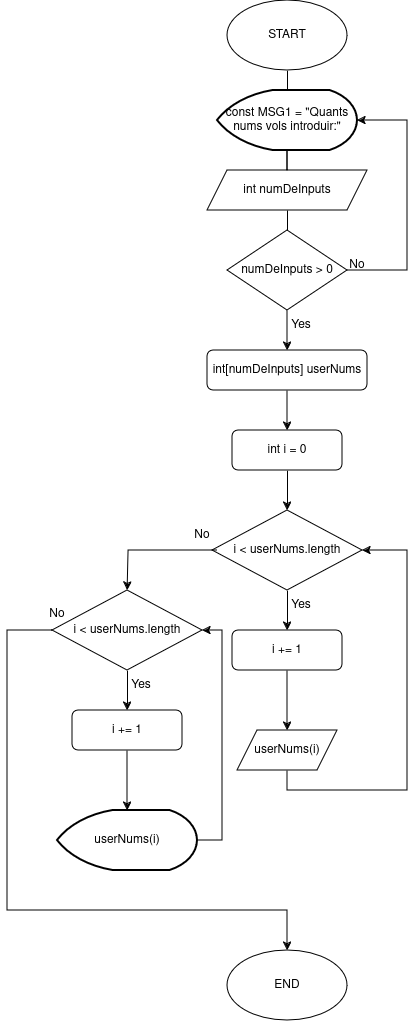

The diagram above was exported from draw.io. Its source (the exported page's mxGraphModel, read from the mxfile embedded in the PNG):
<mxGraphModel dx="1383" dy="795" grid="1" gridSize="10" guides="1" tooltips="1" connect="1" arrows="1" fold="1" page="1" pageScale="1" pageWidth="827" pageHeight="1169" math="0" shadow="0">
  <root>
    <mxCell id="0" />
    <mxCell id="1" parent="0" />
    <mxCell id="imQEeOeIp4kI86WxREMf-6" style="edgeStyle=orthogonalEdgeStyle;rounded=0;orthogonalLoop=1;jettySize=auto;html=1;entryX=0.5;entryY=1;entryDx=0;entryDy=0;endArrow=none;endFill=0;" edge="1" parent="1" source="imQEeOeIp4kI86WxREMf-5">
      <mxGeometry relative="1" as="geometry">
        <mxPoint x="400" y="230" as="targetPoint" />
      </mxGeometry>
    </mxCell>
    <mxCell id="imQEeOeIp4kI86WxREMf-5" value="int numDeInputs" style="shape=parallelogram;perimeter=parallelogramPerimeter;whiteSpace=wrap;html=1;fixedSize=1;" vertex="1" parent="1">
      <mxGeometry x="320" y="220" width="160" height="40" as="geometry" />
    </mxCell>
    <mxCell id="imQEeOeIp4kI86WxREMf-10" style="edgeStyle=orthogonalEdgeStyle;rounded=0;orthogonalLoop=1;jettySize=auto;html=1;exitX=0.5;exitY=1;exitDx=0;exitDy=0;entryX=0.5;entryY=0;entryDx=0;entryDy=0;endArrow=none;endFill=0;" edge="1" parent="1" source="imQEeOeIp4kI86WxREMf-8">
      <mxGeometry relative="1" as="geometry">
        <mxPoint x="400" y="140" as="targetPoint" />
      </mxGeometry>
    </mxCell>
    <mxCell id="imQEeOeIp4kI86WxREMf-8" value="&lt;div&gt;START&lt;/div&gt;" style="ellipse;whiteSpace=wrap;html=1;" vertex="1" parent="1">
      <mxGeometry x="340" y="50" width="120" height="70" as="geometry" />
    </mxCell>
    <mxCell id="imQEeOeIp4kI86WxREMf-12" value="const MSG1 = &quot;Quants nums vols introduir:&quot;" style="strokeWidth=2;html=1;shape=mxgraph.flowchart.display;whiteSpace=wrap;" vertex="1" parent="1">
      <mxGeometry x="330" y="140" width="140" height="60" as="geometry" />
    </mxCell>
    <mxCell id="imQEeOeIp4kI86WxREMf-16" style="edgeStyle=orthogonalEdgeStyle;rounded=0;orthogonalLoop=1;jettySize=auto;html=1;exitX=0.5;exitY=0;exitDx=0;exitDy=0;entryX=0.5;entryY=1;entryDx=0;entryDy=0;endArrow=none;endFill=0;" edge="1" parent="1" source="imQEeOeIp4kI86WxREMf-13" target="imQEeOeIp4kI86WxREMf-5">
      <mxGeometry relative="1" as="geometry" />
    </mxCell>
    <mxCell id="imQEeOeIp4kI86WxREMf-19" style="edgeStyle=orthogonalEdgeStyle;rounded=0;orthogonalLoop=1;jettySize=auto;html=1;exitX=0.5;exitY=1;exitDx=0;exitDy=0;" edge="1" parent="1" source="imQEeOeIp4kI86WxREMf-13">
      <mxGeometry relative="1" as="geometry">
        <mxPoint x="400" y="400" as="targetPoint" />
      </mxGeometry>
    </mxCell>
    <mxCell id="imQEeOeIp4kI86WxREMf-13" value="numDeInputs &amp;gt; 0" style="rhombus;whiteSpace=wrap;html=1;" vertex="1" parent="1">
      <mxGeometry x="340" y="280" width="120" height="80" as="geometry" />
    </mxCell>
    <mxCell id="imQEeOeIp4kI86WxREMf-17" style="edgeStyle=orthogonalEdgeStyle;rounded=0;orthogonalLoop=1;jettySize=auto;html=1;exitX=1;exitY=0.5;exitDx=0;exitDy=0;entryX=1;entryY=0.5;entryDx=0;entryDy=0;entryPerimeter=0;endArrow=classic;endFill=1;" edge="1" parent="1" source="imQEeOeIp4kI86WxREMf-13" target="imQEeOeIp4kI86WxREMf-12">
      <mxGeometry relative="1" as="geometry">
        <Array as="points">
          <mxPoint x="520" y="320" />
          <mxPoint x="520" y="170" />
        </Array>
      </mxGeometry>
    </mxCell>
    <mxCell id="imQEeOeIp4kI86WxREMf-18" value="No" style="text;html=1;align=center;verticalAlign=middle;whiteSpace=wrap;rounded=0;" vertex="1" parent="1">
      <mxGeometry x="440" y="300" width="60" height="30" as="geometry" />
    </mxCell>
    <mxCell id="imQEeOeIp4kI86WxREMf-20" value="Yes" style="text;html=1;align=center;verticalAlign=middle;whiteSpace=wrap;rounded=0;" vertex="1" parent="1">
      <mxGeometry x="384" y="360" width="60" height="30" as="geometry" />
    </mxCell>
    <mxCell id="imQEeOeIp4kI86WxREMf-22" style="edgeStyle=orthogonalEdgeStyle;rounded=0;orthogonalLoop=1;jettySize=auto;html=1;exitX=0.5;exitY=1;exitDx=0;exitDy=0;" edge="1" parent="1" source="imQEeOeIp4kI86WxREMf-21">
      <mxGeometry relative="1" as="geometry">
        <mxPoint x="400" y="480" as="targetPoint" />
      </mxGeometry>
    </mxCell>
    <mxCell id="imQEeOeIp4kI86WxREMf-21" value="int[numDeInputs] userNums" style="rounded=1;whiteSpace=wrap;html=1;" vertex="1" parent="1">
      <mxGeometry x="320" y="400" width="160" height="40" as="geometry" />
    </mxCell>
    <mxCell id="imQEeOeIp4kI86WxREMf-25" style="edgeStyle=orthogonalEdgeStyle;rounded=0;orthogonalLoop=1;jettySize=auto;html=1;exitX=0.5;exitY=1;exitDx=0;exitDy=0;" edge="1" parent="1" source="imQEeOeIp4kI86WxREMf-23" target="imQEeOeIp4kI86WxREMf-24">
      <mxGeometry relative="1" as="geometry" />
    </mxCell>
    <mxCell id="imQEeOeIp4kI86WxREMf-23" value="int i = 0" style="rounded=1;whiteSpace=wrap;html=1;" vertex="1" parent="1">
      <mxGeometry x="345" y="480" width="110" height="40" as="geometry" />
    </mxCell>
    <mxCell id="imQEeOeIp4kI86WxREMf-31" style="edgeStyle=orthogonalEdgeStyle;rounded=0;orthogonalLoop=1;jettySize=auto;html=1;exitX=0.5;exitY=1;exitDx=0;exitDy=0;entryX=0.5;entryY=0;entryDx=0;entryDy=0;" edge="1" parent="1" source="imQEeOeIp4kI86WxREMf-24" target="imQEeOeIp4kI86WxREMf-28">
      <mxGeometry relative="1" as="geometry" />
    </mxCell>
    <mxCell id="imQEeOeIp4kI86WxREMf-24" value="i &amp;lt; userNums.length" style="rhombus;whiteSpace=wrap;html=1;" vertex="1" parent="1">
      <mxGeometry x="325" y="560" width="150" height="80" as="geometry" />
    </mxCell>
    <mxCell id="imQEeOeIp4kI86WxREMf-29" style="edgeStyle=orthogonalEdgeStyle;rounded=0;orthogonalLoop=1;jettySize=auto;html=1;exitX=0.5;exitY=1;exitDx=0;exitDy=0;" edge="1" parent="1" source="imQEeOeIp4kI86WxREMf-28">
      <mxGeometry relative="1" as="geometry">
        <mxPoint x="400" y="780" as="targetPoint" />
      </mxGeometry>
    </mxCell>
    <mxCell id="imQEeOeIp4kI86WxREMf-28" value=" i += 1" style="rounded=1;whiteSpace=wrap;html=1;" vertex="1" parent="1">
      <mxGeometry x="345" y="680" width="110" height="40" as="geometry" />
    </mxCell>
    <mxCell id="imQEeOeIp4kI86WxREMf-32" style="edgeStyle=orthogonalEdgeStyle;rounded=0;orthogonalLoop=1;jettySize=auto;html=1;exitX=0.5;exitY=1;exitDx=0;exitDy=0;entryX=1;entryY=0.5;entryDx=0;entryDy=0;" edge="1" parent="1" source="imQEeOeIp4kI86WxREMf-30" target="imQEeOeIp4kI86WxREMf-24">
      <mxGeometry relative="1" as="geometry">
        <mxPoint x="540" y="600" as="targetPoint" />
        <Array as="points">
          <mxPoint x="400" y="840" />
          <mxPoint x="520" y="840" />
          <mxPoint x="520" y="600" />
        </Array>
      </mxGeometry>
    </mxCell>
    <mxCell id="imQEeOeIp4kI86WxREMf-30" value="userNums(i)" style="shape=parallelogram;perimeter=parallelogramPerimeter;whiteSpace=wrap;html=1;fixedSize=1;" vertex="1" parent="1">
      <mxGeometry x="350" y="780" width="100" height="40" as="geometry" />
    </mxCell>
    <mxCell id="imQEeOeIp4kI86WxREMf-33" value="Yes" style="text;html=1;align=center;verticalAlign=middle;whiteSpace=wrap;rounded=0;" vertex="1" parent="1">
      <mxGeometry x="384" y="640" width="60" height="30" as="geometry" />
    </mxCell>
    <mxCell id="imQEeOeIp4kI86WxREMf-35" style="edgeStyle=orthogonalEdgeStyle;rounded=0;orthogonalLoop=1;jettySize=auto;html=1;exitX=0.75;exitY=1;exitDx=0;exitDy=0;" edge="1" parent="1" source="imQEeOeIp4kI86WxREMf-34">
      <mxGeometry relative="1" as="geometry">
        <mxPoint x="240" y="640" as="targetPoint" />
        <Array as="points">
          <mxPoint x="241" y="600" />
        </Array>
      </mxGeometry>
    </mxCell>
    <mxCell id="imQEeOeIp4kI86WxREMf-34" value="No" style="text;html=1;align=center;verticalAlign=middle;whiteSpace=wrap;rounded=0;" vertex="1" parent="1">
      <mxGeometry x="285" y="570" width="60" height="30" as="geometry" />
    </mxCell>
    <mxCell id="imQEeOeIp4kI86WxREMf-37" style="edgeStyle=orthogonalEdgeStyle;rounded=0;orthogonalLoop=1;jettySize=auto;html=1;exitX=0.5;exitY=1;exitDx=0;exitDy=0;entryX=0.5;entryY=0;entryDx=0;entryDy=0;" edge="1" parent="1" source="imQEeOeIp4kI86WxREMf-38" target="imQEeOeIp4kI86WxREMf-40">
      <mxGeometry relative="1" as="geometry" />
    </mxCell>
    <mxCell id="imQEeOeIp4kI86WxREMf-49" style="edgeStyle=orthogonalEdgeStyle;rounded=0;orthogonalLoop=1;jettySize=auto;html=1;entryX=0.5;entryY=0;entryDx=0;entryDy=0;" edge="1" parent="1" source="imQEeOeIp4kI86WxREMf-38" target="imQEeOeIp4kI86WxREMf-50">
      <mxGeometry relative="1" as="geometry">
        <mxPoint x="120" y="1000" as="targetPoint" />
        <Array as="points">
          <mxPoint x="120" y="680" />
          <mxPoint x="120" y="960" />
          <mxPoint x="400" y="960" />
        </Array>
      </mxGeometry>
    </mxCell>
    <mxCell id="imQEeOeIp4kI86WxREMf-38" value="i &amp;lt; userNums.length" style="rhombus;whiteSpace=wrap;html=1;" vertex="1" parent="1">
      <mxGeometry x="165" y="640" width="150" height="80" as="geometry" />
    </mxCell>
    <mxCell id="imQEeOeIp4kI86WxREMf-39" style="edgeStyle=orthogonalEdgeStyle;rounded=0;orthogonalLoop=1;jettySize=auto;html=1;exitX=0.5;exitY=1;exitDx=0;exitDy=0;" edge="1" parent="1" source="imQEeOeIp4kI86WxREMf-40">
      <mxGeometry relative="1" as="geometry">
        <mxPoint x="240" y="860" as="targetPoint" />
      </mxGeometry>
    </mxCell>
    <mxCell id="imQEeOeIp4kI86WxREMf-40" value=" i += 1" style="rounded=1;whiteSpace=wrap;html=1;" vertex="1" parent="1">
      <mxGeometry x="185" y="760" width="110" height="40" as="geometry" />
    </mxCell>
    <mxCell id="imQEeOeIp4kI86WxREMf-43" value="Yes" style="text;html=1;align=center;verticalAlign=middle;whiteSpace=wrap;rounded=0;" vertex="1" parent="1">
      <mxGeometry x="224" y="720" width="60" height="30" as="geometry" />
    </mxCell>
    <mxCell id="imQEeOeIp4kI86WxREMf-51" style="edgeStyle=orthogonalEdgeStyle;rounded=0;orthogonalLoop=1;jettySize=auto;html=1;entryX=1;entryY=0.5;entryDx=0;entryDy=0;" edge="1" parent="1" source="imQEeOeIp4kI86WxREMf-45" target="imQEeOeIp4kI86WxREMf-38">
      <mxGeometry relative="1" as="geometry">
        <Array as="points">
          <mxPoint x="335" y="890" />
          <mxPoint x="335" y="680" />
        </Array>
      </mxGeometry>
    </mxCell>
    <mxCell id="imQEeOeIp4kI86WxREMf-45" value="userNums(i)" style="strokeWidth=2;html=1;shape=mxgraph.flowchart.display;whiteSpace=wrap;" vertex="1" parent="1">
      <mxGeometry x="170" y="860" width="140" height="60" as="geometry" />
    </mxCell>
    <mxCell id="imQEeOeIp4kI86WxREMf-47" value="No" style="text;html=1;align=center;verticalAlign=middle;whiteSpace=wrap;rounded=0;" vertex="1" parent="1">
      <mxGeometry x="140" y="649" width="60" height="30" as="geometry" />
    </mxCell>
    <mxCell id="imQEeOeIp4kI86WxREMf-50" value="END" style="ellipse;whiteSpace=wrap;html=1;" vertex="1" parent="1">
      <mxGeometry x="340" y="1000" width="120" height="70" as="geometry" />
    </mxCell>
  </root>
</mxGraphModel>